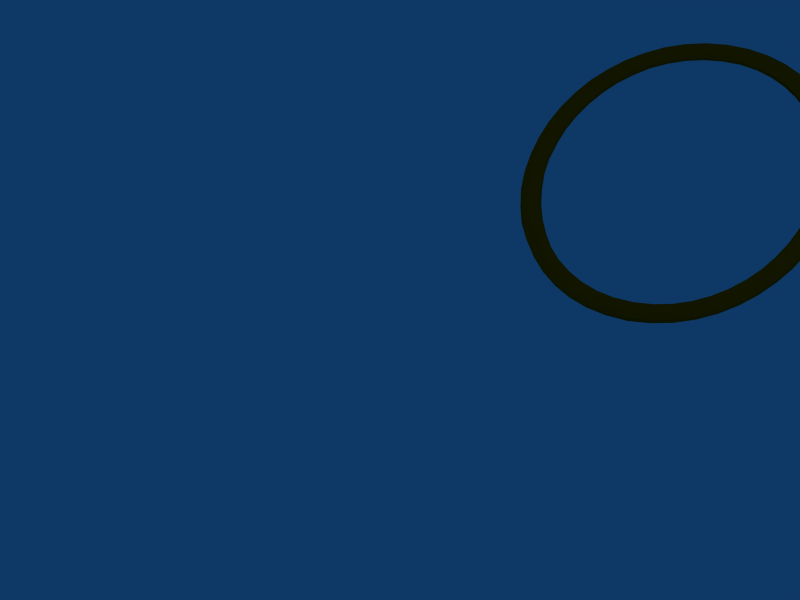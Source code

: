 # Source: keys.blend  (saved by Blender 2.73.0; exported with 4.5.12 LTS)
import bpy
from mathutils import Matrix  # noqa: F401  (used for matrix-valued properties, if any)

bpy.ops.wm.read_factory_settings(use_empty=True)
scene = bpy.context.scene
scene.name = 'Scene'

# ---- collections
col_collection_1 = bpy.data.collections.new('Collection 1'); scene.collection.children.link(col_collection_1)

# ---- materials (node trees are filled in below, after node groups)
mat_rusty_key = bpy.data.materials.new('rusty_key')
mat_rusty_key.alpha_threshold = 0.0
mat_rusty_key.diffuse_color = (0.6302, 0.3026, 0.0, 1.0)
mat_rusty_key.roughness = 0.5
mat_rusty_key.specular_intensity = 0.357
mat_rusty_key.line_color = (0.0, 0.0, 0.0, 1.0)

# ---- material node trees

# ---- world
world_world = bpy.data.worlds.new('World'); scene.world = world_world
world_world.color = (0.05656, 0.2208, 0.4)
world_world.use_sun_shadow = False
world_world.sun_shadow_jitter_overblur = 0.0
world_world.cycles.sampling_method = 'MANUAL'
world_world.cycles.sample_map_resolution = 256

# ---- cameras
cam_camera = bpy.data.cameras.new('Camera')
cam_camera.passepartout_alpha = 0.2
cam_camera.clip_end = 100.0
cam_camera.lens = 93.81
cam_camera.sensor_width = 32.0
cam_camera.sensor_height = 18.0
cam_camera.ortho_scale = 7.314
cam_camera.show_limits = True
cam_camera.show_passepartout = False
cam_camera.show_safe_areas = True
cam_camera.dof.focus_distance = 0.0
cam_camera.dof.aperture_fstop = 128.0

# ---- lights
light_lamp_003 = bpy.data.lights.new('Lamp.003', 'SPOT')
light_lamp_003.color = (0.8823, 0.9176, 1.0)
light_lamp_003.transmission_factor = 0.0
light_lamp_003.energy = 335.5
light_lamp_003.shadow_buffer_clip_start = 0.5
light_lamp_003.shadow_soft_size = 1.0
light_lamp_003.shadow_maximum_resolution = 0.006
light_lamp_003.use_absolute_resolution = True
light_lamp_003.cycles.use_multiple_importance_sampling = False
light_lamp_001 = bpy.data.lights.new('Lamp.001', 'SPOT')
light_lamp_001.color = (1.0, 0.9529, 0.894)
light_lamp_001.transmission_factor = 0.0
light_lamp_001.energy = 323.7
light_lamp_001.shadow_buffer_clip_start = 0.5
light_lamp_001.shadow_soft_size = 1.0
light_lamp_001.shadow_maximum_resolution = 0.006
light_lamp_001.use_absolute_resolution = True
light_lamp_001.cycles.use_multiple_importance_sampling = False

# ---- meshes
me_mesh = bpy.data.meshes.new('Mesh')
me_mesh.from_pydata([(4.8, -7.902, 0.579), (7.063, 5.906, -0.3051), (7.456, 2.261, 0.3051), (-7.594, -4.797, 0.394), (7.074, -5.888, -0.3051), (-0.008043, -9.927, 0.3051), (3.575, -9.093, 0.3051), (-7.589, 1.142, -0.1187), (-8.061, 3.681, 0.394), (-7.144, -3.34, 0.3051), (-5.574, 7.775, -0.1187), (-6.763, -5.032, -0.5645), (-0.6738, -9.56, 0.5755), (-4.823, 6.949, -0.3051), (-7.651, -2.906, -0.5645), (-8.046, 0.5804, 0.5645), (-0.03528, -9.054, 0.513), (4.615, -8.475, -0.3051), (2.837, -9.042, 0.5789), (8.827, 0.001181, -0.1187), (3.117, 8.136, 0.3051), (-3.575, 9.093, 0.3051), (-4.615, 8.475, -0.3051), (3.609, 9.14, 0.1187), (-0.0008736, -8.809, 0.1187), (-0.6738, 9.56, -0.5755), (3.142, -8.214, 0.394), (-6.539, -4.909, -0.3924), (-8.724, -1.261, 0.272), (0.008043, -8.866, -0.3051), (-2.485, 9.598, -0.1187), (-1.69, 9.029, -0.5642), (7.651, -2.906, 0.5645), (-8.142, 3.693, -0.3051), (1.113, 8.78, 0.3051), (0.02742, -9.202, -0.5649), (0.6738, -9.56, -0.5755), (7.716, 4.861, 0.1187), (4.01, 7.604, 0.3051), (7.456, -2.261, -0.3051), (-6.752, -5.052, 0.5645), (8.142, -3.693, -0.3051), (8.089, -2.504, 0.5861), (3.717, -8.213, -0.5643), (0.008984, -9.952, -0.272), (7.086, 3.333, -0.1187), (-6.394, 6.254, 0.5791), (7.144, -3.34, -0.3051), (-1.279, -9.885, 0.1187), (2.837, 9.042, -0.5789), (5.518, 6.181, -0.272), (-8.541, -2.521, 0.1187), (-1.261, -9.748, 0.394), (-8.697, 1.281, 0.3051), (-3.741, 8.199, 0.5644), (-7.456, 2.261, -0.3051), (7.983, 1.151, 0.5649), (2.485, -9.598, -0.1187), (7.398, 2.26, -0.1187), (7.66, -4.847, 0.3051), (-1.148, 9.462, 0.5834), (3.55, -9.015, -0.394), (6.363, -6.86, -0.3051), (-1.69, -9.029, 0.5642), (5.44, 6.834, -0.5645), (-1.113, -8.78, 0.3051), (1.261, -9.83, 0.3051), (5.501, -6.151, -0.1187), (7.083, -5.92, 0.272), (-2.15, 8.532, -0.3051), (7.594, -4.797, -0.394), (-3.609, 9.14, -0.1187), (-1.096, -8.725, -0.1187), (8.397, 0.6825, -0.579), (1.261, -9.748, -0.394), (6.752, 5.052, 0.5645), (-1.114, -8.861, -0.394), (3.981, 7.595, -0.272), (-2.164, 8.613, 0.394), (4.639, -8.527, 0.1187), (-7.711, -0.01089, -0.3051), (8.69, 0.005453, -0.394), (4.823, 6.949, 0.3051), (3.084, 8.089, -0.1187), (-6.13, -5.293, -0.1187), (-2.837, 9.042, 0.5789), (2.936, 8.989, 0.5839), (-1.148, -9.462, -0.5834), (8.512, -2.503, -0.272), (-1.261, -9.83, -0.3051), (8.061, -3.681, 0.394), (-3.996, 7.614, 0.3051), (1.721, 9.022, -0.5643), (8.724, -1.261, -0.272), (6.661, 4.349, -0.1187), (6.487, -6.184, -0.5651), (-2.485, -9.598, 0.1187), (-2.936, 8.989, -0.5839), (-8.089, -2.504, -0.5861), (6.184, 5.315, 0.3051), (-2.446, -9.466, 0.394), (-4.777, 6.914, 0.1187), (-7.645, 1.161, 0.3051), (2.15, -8.532, -0.3051), (-2.936, -8.989, 0.5839), (-3.55, 9.015, -0.394), (-8.061, -3.681, -0.394), (-7.716, 4.861, -0.1187), (4.889, 7.826, 0.5809), (-8.77, 0.01089, 0.3051), (-2.125, 8.481, 0.1187), (-1.279, 9.885, -0.1187), (6.661, -4.349, 0.1187), (3.142, 8.214, -0.394), (-7.405, -2.838, -0.3925), (-7.456, -2.261, 0.3051), (3.741, 8.199, -0.5644), (4.868, -7.017, 0.394), (3.55, 9.015, 0.394), (-2.15, -8.532, 0.3051), (-2.125, -8.481, -0.1187), (6.717, -4.363, -0.3051), (4.053, -7.673, -0.394), (-7.144, 3.34, -0.3051), (-2.164, -8.613, -0.394), (7.601, 4.208, -0.5651), (-1.113, 8.78, -0.3051), (5.935, -5.844, -0.392), (-1.721, -9.022, -0.5643), (0.03528, 9.054, 0.513), (-8.69, -0.005453, -0.394), (-4.639, 8.527, 0.1187), (5.528, -7.74, 0.3051), (-2.837, -9.042, -0.5789), (6.763, -5.032, 0.5645), (-6.487, 6.184, -0.5651), (6.718, 4.363, 0.3051), (8.541, 2.521, 0.1187), (3.609, -9.14, -0.1187), (6.173, -5.332, 0.3051), (-7.838, 1.123, -0.513), (2.459, 9.547, -0.3051), (7.644, 2.928, 0.5645), (-2.459, -9.547, -0.3051), (-3.609, -9.14, 0.1187), (-2.459, 9.547, 0.3051), (1.279, -9.885, -0.1187), (-7.405, 2.838, 0.3925), (-3.55, -9.015, 0.394), (5.537, -6.196, 0.3051), (2.125, 8.481, -0.1187), (-3.142, 8.214, 0.394), (-7.615, -4.087, 0.579), (-6.763, 5.032, 0.5645), (4.777, -6.914, 0.1187), (-7.086, 3.333, 0.1187), (-5.935, 5.844, -0.392), (-3.717, -8.213, 0.5643), (-3.117, 8.136, -0.3051), (-5.528, 7.74, 0.3051), (8.724, 1.261, 0.272), (-4.558, 8.416, 0.394), (-8.397, -0.6825, -0.579), (-7.601, 4.208, 0.5651), (0.6738, 9.56, 0.5755), (-3.117, -8.136, 0.3051), (6.394, 6.254, -0.5791), (-8.089, 2.504, 0.5861), (-3.084, -8.089, -0.1187), (-7.983, -1.151, 0.5649), (-8.397, 0.6825, 0.579), (7.405, 2.838, -0.3925), (-3.142, -8.214, -0.394), (1.261, 9.748, 0.394), (-8.192, -3.723, -0.1187), (1.69, -9.029, -0.5642), (-3.741, -8.199, -0.5644), (7.645, -1.161, 0.3051), (2.125, -8.481, 0.1187), (6.4, -6.905, 0.1187), (1.69, 9.029, 0.5642), (4.558, -8.416, 0.394), (-8.192, 3.723, 0.1187), (8.408, 2.486, 0.394), (-5.501, 6.151, -0.1187), (-7.644, 2.928, -0.5645), (-8.274, -1.762, 0.5791), (6.539, 4.909, -0.3924), (7.144, 3.34, 0.3051), (-3.575, -9.093, -0.3051), (-7.398, -2.26, -0.1187), (8.192, -3.723, 0.1187), (-4.63, -8.495, 0.272), (-1.721, 9.022, 0.5643), (6.13, 5.293, -0.1187), (7.615, 4.087, 0.579), (6.35, 6.875, -0.3051), (6.487, 6.184, 0.5651), (3.717, 8.213, 0.5643), (1.148, -9.462, 0.5834), (-7.66, 4.847, 0.3051), (5.423, 6.852, 0.5644), (-4.889, -7.826, 0.5809), (-8.827, -0.001181, -0.1187), (7.589, -1.142, -0.1187), (-6.661, 4.349, 0.1187), (8.274, -1.762, -0.5791), (-6.717, 4.363, -0.3051), (7.79, 0.5865, 0.3924), (4.792, 6.944, -0.272), (2.446, -9.466, -0.394), (-2.446, 9.466, -0.394), (8.046, 0.5804, -0.5645), (-4.01, -7.604, 0.3051), (-5.44, 6.834, 0.5645), (-0.008043, 8.866, -0.3051), (-3.981, -7.595, -0.272), (5.44, -6.834, 0.5645), (-6.131, 5.291, -0.1187), (-7.66, -4.847, -0.3051), (-6.184, -5.315, 0.3051), (8.483, -2.52, 0.3051), (-7.398, 2.26, 0.1187), (8.397, -0.6825, 0.579), (-8.483, -2.52, -0.3051), (-3.971, 7.562, -0.1187), (-8.483, 2.52, 0.3051), (7.645, 1.161, -0.3051), (-1.261, 9.83, 0.3051), (5.559, 7.745, 0.272), (5.55, 6.181, 0.3051), (4.6, 8.485, -0.3051), (-6.4, 6.905, 0.1187), (8.77, -0.01089, 0.3051), (-7.083, 5.92, 0.272), (-7.074, 5.888, -0.3051), (2.485, 9.598, 0.1187), (-4.6, -8.485, -0.3051), (8.089, 2.504, -0.5861), (5.574, -7.775, -0.1187), (-6.394, -6.254, -0.5791), (-7.601, -4.208, -0.5651), (-8.274, 1.762, -0.5791), (6.383, 6.875, 0.272), (-5.559, -7.745, 0.272), (6.131, -5.291, -0.1187), (8.192, 3.723, -0.1187), (2.164, -8.613, 0.394), (-8.724, 1.261, -0.272), (8.142, 3.693, 0.3051), (-7.655, 0.001182, 0.1187), (7.66, 4.847, -0.3051), (-6.718, -4.363, 0.3051), (-5.423, -6.852, 0.5644), (-6.783, 4.413, 0.394), (-7.615, 4.087, -0.579), (3.117, -8.136, -0.3051), (-4.823, -6.949, 0.3051), (2.15, 8.532, 0.3051), (7.589, 1.142, 0.1187), (6.783, -4.413, 0.394), (6.752, -5.052, -0.5645), (1.096, -8.725, 0.1187), (-1.114, 8.861, 0.394), (-4.792, -6.944, -0.272), (2.164, 8.613, -0.394), (-8.142, -3.693, 0.3051), (6.763, 5.032, -0.5645), (-6.752, 5.052, -0.5645), (0.0008736, 8.809, 0.1187), (-7.644, -2.928, 0.5645), (1.261, 9.83, -0.3051), (-5.44, -6.834, -0.5645), (-6.363, 6.86, -0.3051), (-5.537, 6.196, 0.3051), (7.651, 2.906, -0.5645), (8.061, 3.681, -0.394), (7.398, -2.26, 0.1187), (8.046, -0.5804, 0.5645), (-4.8, -7.902, -0.579), (-1.096, 8.725, 0.1187), (4.889, -7.826, -0.5809), (3.575, 9.093, -0.3051), (8.483, 2.52, -0.3051), (7.096, 5.901, 0.272), (-5.528, -7.74, -0.3051), (-7.063, -5.906, -0.3051), (7.615, -4.087, -0.579), (-6.383, -6.875, 0.272), (4.823, -6.949, -0.3051), (-7.716, -4.861, 0.1187), (8.697, -1.281, 0.3051), (-8.046, -0.5804, -0.5645), (-7.589, -1.142, 0.1187), (3.084, -8.089, 0.1187), (1.114, 8.861, -0.394), (-4.868, 7.017, 0.394), (7.838, -1.123, -0.513), (5.528, 7.74, -0.3051), (4.63, 8.495, 0.272), (7.086, -3.333, 0.1187), (-7.79, -0.5865, 0.3924), (-7.086, -3.333, -0.1187), (2.936, -8.989, -0.5839), (7.716, -4.861, -0.1187), (-4.053, 7.673, -0.394), (-0.008984, 9.952, -0.272), (-7.594, 4.797, -0.394), (1.114, -8.861, 0.394), (-5.55, -6.181, 0.3051), (-8.697, -1.281, -0.3051), (-6.661, -4.349, -0.1187), (7.594, 4.797, 0.394), (2.446, 9.466, 0.394), (-5.518, -6.181, -0.272), (8.697, 1.281, -0.3051), (7.601, -4.208, 0.5651), (1.721, -9.022, 0.5643), (-5.483, 7.672, -0.394), (-3.717, 8.213, -0.5643), (-6.292, 6.82, 0.394), (-0.02742, 9.202, -0.5649), (1.113, -8.78, -0.3051), (1.148, 9.462, -0.5834), (-5.423, 6.852, -0.5644), (-4.8, 7.902, 0.579), (4.8, 7.902, -0.579), (-8.408, -2.486, 0.394), (1.279, 9.885, 0.1187), (5.423, -6.852, -0.5644), (3.741, -8.199, 0.5644), (-3.084, 8.089, 0.1187), (6.394, -6.254, 0.5791), (-6.35, -6.875, -0.3051), (-7.651, 2.906, 0.5645), (1.096, 8.725, -0.1187), (-7.645, -1.161, -0.3051), (7.655, -0.001182, 0.1187), (-8.512, 2.503, -0.272), (5.483, -7.672, -0.394), (-7.096, -5.901, 0.272), (7.711, 0.01089, -0.3051), (7.405, -2.838, 0.3925), (3.971, -7.562, -0.1187), (-6.487, -6.184, 0.5651), (7.644, -2.928, -0.5645), (0.008043, 9.927, 0.3051), (3.996, -7.614, 0.3051), (-6.173, 5.332, 0.3051), (-4.889, 7.826, -0.5809), (2.459, -9.547, 0.3051), (8.274, 1.762, 0.5791), (6.292, -6.82, 0.394), (-1.261, 9.748, -0.394)], [], [(44, 48, 89), (164, 86, 313), (48, 44, 5), (206, 287, 261), (118, 299, 23), (64, 267, 187), (296, 54, 214), (2, 259, 208), (5, 52, 48), (233, 291, 93), (147, 153, 334), (4, 62, 95), (54, 193, 60), (117, 330, 217), (129, 180, 86), (6, 350, 57), (160, 19, 315), (12, 52, 5), (92, 116, 113), (74, 44, 36), (284, 251, 1), (33, 107, 307), (46, 325, 159), (101, 225, 91), (86, 118, 313), (58, 259, 2), (16, 63, 104), (16, 104, 12), (138, 57, 210), (175, 35, 29), (240, 98, 14), (22, 105, 97), (93, 88, 206), (41, 304, 70), (16, 65, 63), (53, 226, 338), (10, 131, 22), (201, 195, 108), (91, 331, 151), (227, 337, 259), (347, 294, 26), (227, 341, 337), (137, 160, 315), (24, 65, 16), (1, 251, 125), (322, 24, 262), (102, 222, 147), (13, 225, 101), (24, 72, 65), (23, 299, 231), (42, 332, 316), (29, 72, 24), (80, 7, 250), (228, 346, 306), (105, 211, 97), (18, 350, 6), (29, 76, 72), (27, 114, 302), (190, 336, 293), (287, 281, 329), (160, 233, 19), (184, 13, 101), (338, 182, 33), (191, 304, 41), (35, 128, 76), (35, 76, 29), (81, 93, 206), (92, 265, 295), (180, 198, 86), (33, 307, 255), (25, 92, 321), (195, 351, 183), (36, 87, 128), (36, 128, 35), (112, 139, 260), (114, 190, 302), (246, 137, 283), (341, 297, 204), (336, 80, 250), (68, 179, 62), (174, 51, 224), (39, 47, 300), (44, 89, 87), (44, 87, 36), (337, 204, 177), (17, 138, 61), (103, 322, 262), (274, 296, 214), (217, 330, 18), (153, 214, 325), (121, 127, 245), (40, 186, 152), (204, 39, 277), (58, 227, 259), (269, 335, 34), (21, 30, 71), (48, 96, 143), (48, 143, 89), (6, 57, 138), (46, 320, 234), (208, 177, 278), (61, 210, 303), (194, 136, 99), (184, 101, 274), (52, 100, 96), (52, 96, 48), (341, 204, 337), (43, 103, 256), (239, 17, 339), (54, 60, 85), (7, 222, 102), (55, 123, 155), (12, 104, 100), (12, 100, 52), (239, 79, 17), (232, 159, 10), (233, 93, 19), (217, 0, 134), (350, 66, 146), (59, 68, 304), (23, 231, 282), (311, 302, 9), (256, 103, 178), (88, 287, 206), (108, 195, 197), (102, 147, 334), (307, 235, 135), (283, 315, 73), (42, 316, 90), (291, 221, 88), (65, 119, 63), (109, 248, 203), (71, 211, 105), (320, 159, 232), (115, 293, 301), (67, 154, 149), (41, 70, 287), (94, 45, 188), (266, 327, 51), (69, 126, 280), (201, 75, 195), (1, 125, 166), (322, 29, 24), (287, 329, 261), (72, 120, 119), (72, 119, 65), (258, 20, 198), (182, 200, 107), (324, 305, 13), (38, 201, 198), (26, 317, 330), (269, 34, 129), (76, 124, 120), (76, 120, 72), (75, 142, 351), (0, 181, 132), (62, 239, 339), (31, 321, 215), (43, 175, 103), (79, 138, 17), (44, 146, 66), (128, 124, 76), (125, 238, 166), (81, 206, 73), (159, 161, 131), (296, 91, 54), (282, 231, 326), (83, 77, 38), (115, 169, 270), (229, 196, 298), (195, 183, 249), (84, 311, 252), (37, 249, 246), (106, 224, 98), (300, 260, 342), (267, 275, 171), (351, 223, 233), (332, 352, 68), (89, 143, 133), (89, 133, 87), (156, 184, 218), (187, 45, 94), (280, 129, 263), (325, 161, 159), (229, 243, 196), (18, 0, 217), (297, 39, 204), (292, 80, 336), (268, 156, 207), (170, 167, 226), (306, 328, 271), (7, 55, 222), (96, 144, 189), (96, 189, 143), (276, 238, 125), (215, 335, 269), (155, 254, 147), (37, 246, 251), (262, 24, 16), (69, 280, 110), (100, 148, 144), (100, 144, 96), (149, 154, 117), (319, 31, 69), (190, 293, 115), (102, 334, 15), (235, 273, 135), (34, 258, 180), (113, 77, 83), (104, 148, 100), (323, 49, 116), (85, 228, 145), (97, 25, 321), (298, 196, 166), (303, 36, 35), (271, 141, 49), (106, 98, 241), (240, 14, 11), (63, 157, 104), (152, 266, 3), (95, 281, 287), (330, 199, 18), (155, 205, 254), (111, 306, 353), (158, 110, 331), (42, 90, 221), (119, 165, 157), (119, 157, 63), (26, 247, 317), (326, 166, 267), (18, 66, 350), (342, 260, 134), (335, 258, 34), (260, 139, 134), (77, 209, 82), (28, 109, 203), (136, 188, 142), (84, 252, 220), (234, 232, 273), (226, 8, 182), (120, 168, 165), (120, 165, 119), (262, 16, 308), (258, 198, 180), (277, 300, 342), (328, 141, 271), (115, 301, 169), (353, 306, 25), (124, 172, 168), (124, 168, 120), (243, 284, 1), (275, 212, 227), (46, 159, 320), (250, 102, 301), (75, 351, 195), (70, 4, 95), (128, 176, 172), (128, 172, 124), (11, 14, 114), (159, 131, 10), (107, 234, 235), (334, 46, 167), (196, 1, 166), (282, 326, 49), (87, 133, 176), (87, 176, 128), (173, 313, 236), (252, 9, 270), (68, 62, 4), (53, 338, 248), (219, 106, 241), (135, 349, 255), (306, 323, 25), (187, 171, 45), (143, 189, 133), (252, 270, 40), (302, 115, 9), (117, 347, 330), (71, 30, 211), (139, 217, 134), (290, 174, 219), (83, 38, 20), (19, 93, 81), (137, 315, 283), (178, 262, 308), (88, 41, 287), (151, 78, 193), (346, 328, 306), (144, 192, 237), (144, 237, 189), (298, 166, 326), (329, 122, 289), (15, 334, 167), (163, 46, 234), (108, 197, 243), (90, 59, 191), (336, 250, 293), (148, 192, 144), (304, 68, 4), (224, 162, 98), (255, 324, 268), (150, 20, 258), (9, 115, 270), (88, 191, 41), (104, 202, 192), (104, 192, 148), (222, 155, 147), (324, 319, 305), (20, 38, 198), (224, 310, 162), (116, 77, 113), (62, 281, 95), (343, 256, 294), (145, 228, 111), (186, 170, 109), (10, 22, 318), (55, 155, 222), (153, 325, 46), (207, 156, 218), (80, 140, 7), (273, 349, 135), (73, 297, 212), (165, 213, 157), (186, 109, 28), (210, 74, 36), (261, 329, 127), (57, 146, 74), (161, 21, 131), (142, 223, 351), (289, 122, 343), (270, 169, 170), (163, 200, 8), (315, 19, 81), (136, 142, 75), (215, 295, 335), (286, 219, 241), (168, 216, 213), (168, 213, 165), (335, 150, 258), (134, 0, 332), (337, 177, 208), (226, 182, 338), (274, 101, 296), (171, 58, 45), (2, 208, 56), (172, 216, 168), (347, 26, 330), (329, 289, 127), (32, 332, 42), (230, 75, 201), (348, 274, 214), (40, 270, 186), (261, 127, 121), (176, 216, 172), (14, 292, 336), (351, 233, 160), (154, 343, 347), (178, 308, 247), (198, 201, 108), (236, 282, 141), (45, 2, 188), (206, 261, 345), (141, 282, 49), (197, 195, 312), (221, 191, 88), (50, 99, 230), (139, 149, 217), (247, 308, 317), (321, 295, 215), (181, 6, 79), (189, 237, 279), (189, 279, 133), (317, 16, 12), (186, 28, 327), (234, 320, 232), (22, 97, 349), (132, 181, 79), (123, 205, 155), (127, 67, 245), (51, 28, 310), (25, 323, 92), (346, 173, 328), (319, 158, 305), (197, 312, 284), (192, 244, 285), (192, 285, 237), (94, 188, 136), (164, 313, 173), (214, 54, 85), (323, 116, 92), (140, 55, 7), (11, 114, 27), (171, 227, 58), (301, 102, 15), (245, 67, 149), (242, 268, 185), (13, 305, 225), (85, 145, 21), (324, 13, 156), (207, 218, 205), (295, 150, 335), (202, 244, 192), (256, 178, 294), (273, 318, 349), (32, 134, 332), (200, 234, 107), (49, 326, 64), (191, 59, 304), (304, 4, 70), (103, 262, 178), (157, 253, 202), (157, 202, 104), (179, 132, 239), (109, 53, 248), (205, 218, 348), (43, 256, 122), (271, 49, 323), (339, 17, 281), (213, 257, 253), (213, 253, 157), (131, 71, 22), (210, 36, 303), (91, 151, 54), (211, 25, 97), (127, 289, 67), (212, 341, 227), (345, 261, 121), (270, 170, 186), (290, 266, 174), (278, 32, 42), (230, 99, 75), (278, 42, 223), (216, 264, 257), (216, 257, 213), (265, 113, 83), (129, 86, 164), (86, 108, 299), (50, 187, 194), (292, 140, 80), (225, 331, 91), (47, 121, 112), (208, 278, 56), (332, 0, 132), (251, 246, 276), (116, 209, 77), (228, 306, 111), (300, 112, 260), (209, 230, 82), (176, 272, 264), (176, 264, 216), (110, 280, 263), (77, 82, 38), (185, 268, 207), (266, 51, 174), (177, 32, 278), (198, 108, 86), (133, 279, 272), (133, 272, 176), (70, 95, 287), (349, 97, 319), (242, 255, 268), (142, 56, 223), (345, 47, 39), (163, 234, 200), (8, 200, 182), (162, 185, 140), (237, 285, 279), (276, 283, 238), (316, 332, 68), (317, 12, 199), (22, 71, 105), (156, 13, 184), (248, 338, 242), (236, 23, 282), (199, 12, 5), (162, 140, 292), (326, 267, 64), (238, 212, 275), (126, 215, 269), (97, 31, 319), (244, 288, 333), (244, 333, 285), (149, 117, 217), (211, 353, 25), (243, 1, 196), (107, 235, 307), (67, 289, 154), (319, 69, 158), (179, 239, 62), (15, 167, 170), (275, 227, 171), (245, 149, 139), (246, 283, 276), (108, 243, 229), (316, 68, 59), (185, 123, 55), (202, 344, 288), (202, 288, 244), (297, 345, 39), (249, 137, 246), (351, 160, 183), (170, 53, 109), (299, 229, 298), (49, 64, 116), (18, 199, 66), (281, 303, 43), (204, 277, 177), (166, 238, 275), (183, 160, 137), (197, 284, 243), (294, 178, 247), (86, 299, 118), (177, 277, 342), (307, 135, 255), (257, 309, 253), (232, 10, 273), (110, 263, 78), (129, 34, 180), (167, 46, 163), (78, 263, 193), (342, 134, 32), (62, 339, 281), (31, 126, 69), (121, 245, 112), (251, 276, 125), (223, 291, 233), (99, 136, 75), (101, 91, 296), (264, 314, 309), (264, 309, 257), (313, 118, 23), (265, 83, 150), (45, 58, 2), (205, 348, 254), (249, 183, 137), (152, 186, 327), (325, 21, 161), (56, 278, 223), (293, 250, 301), (332, 132, 352), (318, 22, 349), (259, 337, 208), (146, 44, 74), (14, 336, 114), (27, 302, 311), (272, 314, 264), (73, 206, 345), (209, 50, 230), (308, 16, 317), (185, 207, 123), (162, 242, 185), (17, 303, 281), (268, 324, 156), (44, 66, 5), (154, 347, 117), (116, 64, 209), (295, 265, 150), (238, 73, 212), (194, 94, 136), (130, 242, 162), (328, 236, 141), (280, 269, 129), (285, 333, 240), (285, 240, 279), (195, 249, 312), (175, 322, 103), (331, 110, 78), (2, 56, 142), (218, 274, 348), (284, 312, 37), (68, 352, 179), (281, 43, 329), (283, 73, 238), (291, 88, 93), (193, 129, 164), (126, 269, 280), (288, 340, 286), (288, 286, 333), (223, 221, 291), (289, 343, 154), (338, 33, 255), (263, 129, 193), (31, 215, 126), (98, 292, 14), (310, 203, 130), (167, 8, 226), (223, 42, 221), (187, 94, 194), (231, 298, 326), (311, 9, 252), (188, 2, 142), (30, 111, 353), (294, 247, 26), (344, 340, 288), (286, 241, 240), (329, 43, 122), (60, 164, 346), (166, 275, 267), (182, 107, 33), (299, 298, 231), (202, 152, 344), (60, 346, 228), (253, 40, 152), (253, 152, 202), (39, 300, 277), (169, 15, 170), (28, 203, 310), (302, 190, 115), (57, 74, 210), (330, 317, 199), (309, 220, 40), (309, 40, 253), (64, 187, 50), (152, 327, 266), (51, 310, 224), (164, 173, 346), (284, 37, 251), (0, 6, 181), (219, 174, 106), (305, 158, 225), (173, 236, 328), (303, 175, 43), (225, 158, 331), (170, 226, 53), (314, 84, 220), (314, 220, 309), (312, 249, 37), (313, 23, 236), (108, 229, 299), (267, 171, 187), (151, 193, 54), (221, 90, 191), (314, 27, 84), (316, 59, 90), (175, 29, 322), (301, 15, 169), (199, 5, 66), (214, 85, 325), (79, 6, 138), (47, 112, 300), (272, 11, 27), (272, 27, 314), (92, 113, 265), (73, 345, 297), (218, 184, 274), (147, 254, 153), (85, 60, 228), (310, 130, 162), (279, 240, 11), (279, 11, 272), (30, 353, 211), (321, 92, 295), (82, 230, 201), (273, 10, 318), (150, 83, 20), (327, 28, 51), (315, 81, 73), (145, 111, 30), (333, 286, 240), (114, 336, 190), (138, 210, 61), (241, 98, 240), (158, 69, 110), (331, 78, 151), (132, 79, 239), (303, 35, 175), (3, 266, 290), (174, 224, 106), (255, 349, 324), (122, 256, 343), (123, 207, 205), (193, 164, 60), (340, 290, 219), (340, 219, 286), (130, 248, 242), (345, 121, 47), (167, 163, 8), (338, 255, 242), (38, 82, 201), (140, 185, 55), (340, 3, 290), (27, 311, 84), (203, 248, 130), (348, 214, 153), (325, 85, 21), (112, 245, 139), (17, 61, 303), (343, 294, 347), (344, 152, 3), (344, 3, 340), (212, 297, 341), (306, 271, 323), (250, 7, 102), (97, 321, 31), (0, 18, 6), (254, 348, 153), (50, 194, 99), (334, 153, 46), (98, 162, 292), (21, 145, 30), (177, 342, 32), (350, 146, 57), (234, 273, 235), (349, 319, 324), (131, 21, 71), (352, 132, 179), (220, 252, 40), (64, 50, 209)])
me_mesh.materials.append(mat_rusty_key)
me_mesh.use_remesh_preserve_volume = False
me_mesh.use_remesh_preserve_attributes = False
me_mesh.use_mirror_vertex_groups = False
me_mesh.update()

# ---- objects
ob_curvecircle = bpy.data.objects.new('CurveCircle', me_mesh)
ob_lamp_002 = bpy.data.objects.new('Lamp.002', light_lamp_003)
ob_lamp = bpy.data.objects.new('Lamp', light_lamp_001)
ob_camera = bpy.data.objects.new('Camera', cam_camera)

# ---- transforms, parenting, visibility, modifiers, constraints
ob_curvecircle.location = (-0.0248, 0.1217, -0.09424)
ob_curvecircle.scale = (0.1776, 0.1776, 0.07714)
ob_curvecircle.lock_rotations_4d = False
ob_curvecircle.empty_display_type = 'ARROWS'
ob_curvecircle.color = (0.0, 0.0, 0.0, 1.0)
ob_curvecircle.lineart.crease_threshold = 0.0
ob_lamp_002.location = (-6.819, 7.852, 13.16)
ob_lamp_002.rotation_euler = (-0.4571, -0.4665, 1.724e-08)
ob_lamp_002.lock_rotations_4d = False
ob_lamp_002.empty_display_type = 'ARROWS'
ob_lamp_002.color = (0.0, 0.0, 0.0, 1.0)
ob_lamp_002.lineart.crease_threshold = 0.0
ob_lamp.location = (7.21, -2.445, 11.54)
ob_lamp.rotation_euler = (0.1394, 0.5821, -2.253e-08)
ob_lamp.lock_rotations_4d = False
ob_lamp.empty_display_type = 'ARROWS'
ob_lamp.color = (0.0, 0.0, 0.0, 1.0)
ob_lamp.lineart.crease_threshold = 0.0
ob_camera.location = (5.955, -13.57, 17.89)
ob_camera.rotation_euler = (0.6456, 0.2002, 0.3561)
ob_camera.lock_rotations_4d = False
ob_camera.empty_display_type = 'ARROWS'
ob_camera.color = (0.0, 0.0, 0.0, 0.0)
ob_camera.display_type = 'WIRE'
ob_camera.lineart.crease_threshold = 0.0

# ---- collection membership
col_collection_1.objects.link(ob_curvecircle)
col_collection_1.objects.link(ob_lamp_002)
col_collection_1.objects.link(ob_lamp)
col_collection_1.objects.link(ob_camera)

# ---- scene / render settings (as saved in the file)
scene.camera = ob_camera
scene.frame_start = 1; scene.frame_end = 250; scene.frame_set(1)
scene.render.engine = 'BLENDER_EEVEE_NEXT'
scene.render.image_settings.file_format = 'JPEG'
scene.render.image_settings.color_mode = 'RGB'
scene.render.image_settings.compression = 90
scene.render.resolution_x = 800
scene.render.resolution_y = 600
scene.render.pixel_aspect_x = 100.0
scene.render.pixel_aspect_y = 100.0
scene.render.fps = 25
scene.render.dither_intensity = 0.0
scene.render.use_compositing = False
scene.render.use_sequencer = False
scene.render.bake_margin = 2
scene.render.bake_bias = 0.0
scene.render.use_stamp_time = False
scene.render.use_stamp_date = False
scene.render.use_stamp_frame = False
scene.render.use_stamp_camera = False
scene.render.use_stamp_scene = False
scene.render.use_stamp_filename = False
scene.render.use_stamp_render_time = False
scene.render.stamp_font_size = 0
scene.cycles.use_denoising = False
scene.cycles.samples = 10
scene.cycles.sampling_pattern = 'TABULATED_SOBOL'
scene.cycles.light_sampling_threshold = 0.0
scene.cycles.use_adaptive_sampling = False
scene.cycles.use_light_tree = False
scene.cycles.blur_glossy = 0.0
scene.cycles.volume_bounces = 1
scene.cycles.pixel_filter_type = 'GAUSSIAN'
scene.cycles.sample_clamp_indirect = 0.0
scene.view_settings.view_transform = 'Raw'
bpy.context.view_layer.update()

